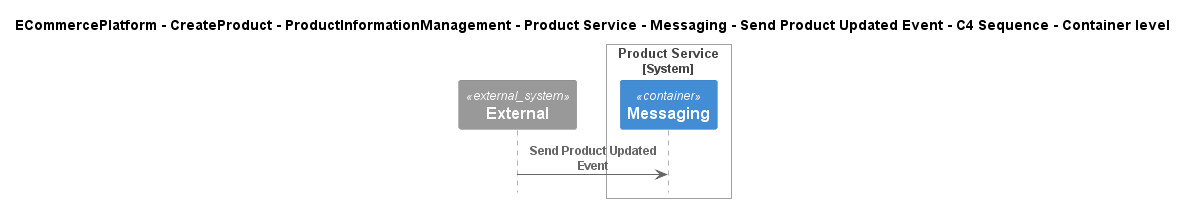

The diagram above was rendered by PlantUML. Its source (embedded in the PNG):
@startuml
!include ..\..\..\..\..\..\..\..\..\.c4s\C4_Sequence.puml

title ECommercePlatform - CreateProduct - ProductInformationManagement - Product Service - Messaging - Send Product Updated Event - C4 Sequence - Container level

System_Ext(C4InterFlow.SoftwareSystems.ExternalSystem, "External", "")

System_Boundary(ECommercePlatform.CreateProduct.ProductInformationManagement.SoftwareSystems.ProductService, "Product Service")
    Container(ECommercePlatform.CreateProduct.ProductInformationManagement.SoftwareSystems.ProductService.Containers.Messaging, "Messaging", "", "")
Boundary_End()

Rel(C4InterFlow.SoftwareSystems.ExternalSystem, ECommercePlatform.CreateProduct.ProductInformationManagement.SoftwareSystems.ProductService.Containers.Messaging, "Send Product Updated Event")


@enduml